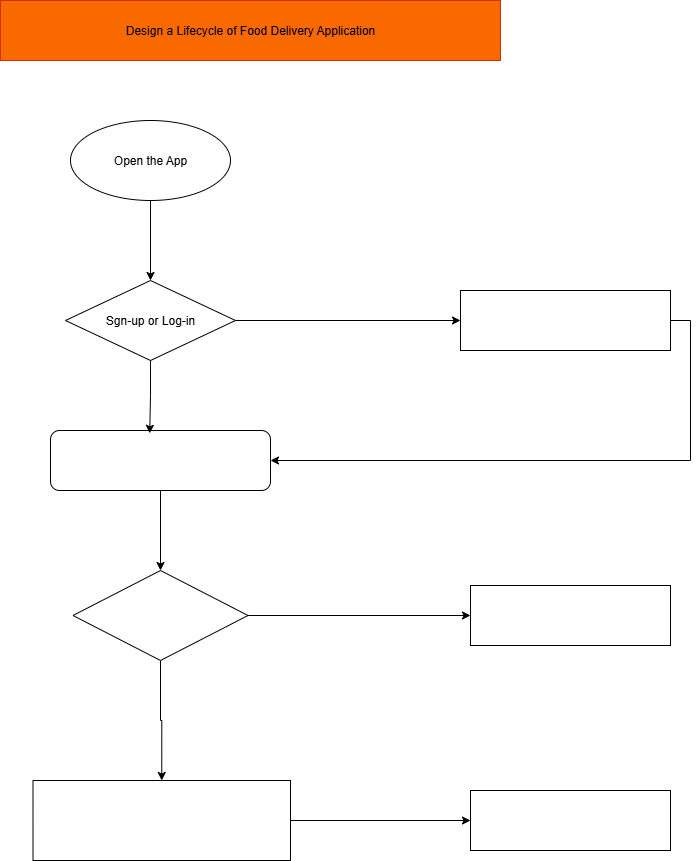

The diagram above was exported from draw.io. Its source (the exported page's mxGraphModel, read from the mxfile embedded in the PNG):
<mxGraphModel dx="1034" dy="666" grid="1" gridSize="10" guides="1" tooltips="1" connect="1" arrows="1" fold="1" page="1" pageScale="1" pageWidth="850" pageHeight="1100" math="0" shadow="0">
  <root>
    <mxCell id="0" />
    <mxCell id="1" parent="0" />
    <mxCell id="UMk81yYs3b9xHPVlPxHZ-1" value="Design a Lifecycle of Food Delivery Application" style="rounded=0;whiteSpace=wrap;html=1;fillColor=light-dark(#FA6800,#660000);fontColor=#000000;strokeColor=#C73500;" vertex="1" parent="1">
      <mxGeometry x="160" y="70" width="500" height="60" as="geometry" />
    </mxCell>
    <mxCell id="UMk81yYs3b9xHPVlPxHZ-14" style="edgeStyle=orthogonalEdgeStyle;rounded=0;orthogonalLoop=1;jettySize=auto;html=1;exitX=0.5;exitY=1;exitDx=0;exitDy=0;" edge="1" parent="1" source="UMk81yYs3b9xHPVlPxHZ-4" target="UMk81yYs3b9xHPVlPxHZ-5">
      <mxGeometry relative="1" as="geometry" />
    </mxCell>
    <mxCell id="UMk81yYs3b9xHPVlPxHZ-4" value="Open the App" style="ellipse;whiteSpace=wrap;html=1;" vertex="1" parent="1">
      <mxGeometry x="230" y="190" width="160" height="80" as="geometry" />
    </mxCell>
    <mxCell id="UMk81yYs3b9xHPVlPxHZ-13" style="edgeStyle=orthogonalEdgeStyle;rounded=0;orthogonalLoop=1;jettySize=auto;html=1;exitX=1;exitY=0.5;exitDx=0;exitDy=0;" edge="1" parent="1" source="UMk81yYs3b9xHPVlPxHZ-5" target="UMk81yYs3b9xHPVlPxHZ-9">
      <mxGeometry relative="1" as="geometry" />
    </mxCell>
    <mxCell id="UMk81yYs3b9xHPVlPxHZ-5" value="Sgn-up or Log-in" style="rhombus;whiteSpace=wrap;html=1;" vertex="1" parent="1">
      <mxGeometry x="225" y="350" width="170" height="80" as="geometry" />
    </mxCell>
    <mxCell id="UMk81yYs3b9xHPVlPxHZ-16" style="edgeStyle=orthogonalEdgeStyle;rounded=0;orthogonalLoop=1;jettySize=auto;html=1;" edge="1" parent="1" source="UMk81yYs3b9xHPVlPxHZ-6" target="UMk81yYs3b9xHPVlPxHZ-7">
      <mxGeometry relative="1" as="geometry" />
    </mxCell>
    <mxCell id="UMk81yYs3b9xHPVlPxHZ-6" value="" style="rounded=1;whiteSpace=wrap;html=1;" vertex="1" parent="1">
      <mxGeometry x="210" y="500" width="220" height="60" as="geometry" />
    </mxCell>
    <mxCell id="UMk81yYs3b9xHPVlPxHZ-17" style="edgeStyle=orthogonalEdgeStyle;rounded=0;orthogonalLoop=1;jettySize=auto;html=1;exitX=1;exitY=0.5;exitDx=0;exitDy=0;entryX=0;entryY=0.5;entryDx=0;entryDy=0;" edge="1" parent="1" source="UMk81yYs3b9xHPVlPxHZ-7" target="UMk81yYs3b9xHPVlPxHZ-10">
      <mxGeometry relative="1" as="geometry" />
    </mxCell>
    <mxCell id="UMk81yYs3b9xHPVlPxHZ-18" style="edgeStyle=orthogonalEdgeStyle;rounded=0;orthogonalLoop=1;jettySize=auto;html=1;exitX=0.5;exitY=1;exitDx=0;exitDy=0;entryX=0.5;entryY=0;entryDx=0;entryDy=0;" edge="1" parent="1" source="UMk81yYs3b9xHPVlPxHZ-7" target="UMk81yYs3b9xHPVlPxHZ-8">
      <mxGeometry relative="1" as="geometry" />
    </mxCell>
    <mxCell id="UMk81yYs3b9xHPVlPxHZ-7" value="" style="rhombus;whiteSpace=wrap;html=1;" vertex="1" parent="1">
      <mxGeometry x="232.5" y="640" width="175" height="90" as="geometry" />
    </mxCell>
    <mxCell id="UMk81yYs3b9xHPVlPxHZ-19" style="edgeStyle=orthogonalEdgeStyle;rounded=0;orthogonalLoop=1;jettySize=auto;html=1;" edge="1" parent="1" source="UMk81yYs3b9xHPVlPxHZ-8" target="UMk81yYs3b9xHPVlPxHZ-11">
      <mxGeometry relative="1" as="geometry" />
    </mxCell>
    <mxCell id="UMk81yYs3b9xHPVlPxHZ-8" value="" style="rounded=0;whiteSpace=wrap;html=1;" vertex="1" parent="1">
      <mxGeometry x="192.5" y="850" width="257.5" height="80" as="geometry" />
    </mxCell>
    <mxCell id="UMk81yYs3b9xHPVlPxHZ-12" style="edgeStyle=orthogonalEdgeStyle;rounded=0;orthogonalLoop=1;jettySize=auto;html=1;exitX=1;exitY=0.5;exitDx=0;exitDy=0;entryX=1;entryY=0.5;entryDx=0;entryDy=0;" edge="1" parent="1" source="UMk81yYs3b9xHPVlPxHZ-9" target="UMk81yYs3b9xHPVlPxHZ-6">
      <mxGeometry relative="1" as="geometry" />
    </mxCell>
    <mxCell id="UMk81yYs3b9xHPVlPxHZ-9" value="" style="rounded=0;whiteSpace=wrap;html=1;" vertex="1" parent="1">
      <mxGeometry x="620" y="360" width="210" height="60" as="geometry" />
    </mxCell>
    <mxCell id="UMk81yYs3b9xHPVlPxHZ-10" value="" style="rounded=0;whiteSpace=wrap;html=1;" vertex="1" parent="1">
      <mxGeometry x="630" y="655" width="200" height="60" as="geometry" />
    </mxCell>
    <mxCell id="UMk81yYs3b9xHPVlPxHZ-11" value="" style="rounded=0;whiteSpace=wrap;html=1;" vertex="1" parent="1">
      <mxGeometry x="630" y="860" width="200" height="60" as="geometry" />
    </mxCell>
    <mxCell id="UMk81yYs3b9xHPVlPxHZ-15" style="edgeStyle=orthogonalEdgeStyle;rounded=0;orthogonalLoop=1;jettySize=auto;html=1;entryX=0.451;entryY=0.047;entryDx=0;entryDy=0;entryPerimeter=0;" edge="1" parent="1" source="UMk81yYs3b9xHPVlPxHZ-5" target="UMk81yYs3b9xHPVlPxHZ-6">
      <mxGeometry relative="1" as="geometry" />
    </mxCell>
  </root>
</mxGraphModel>